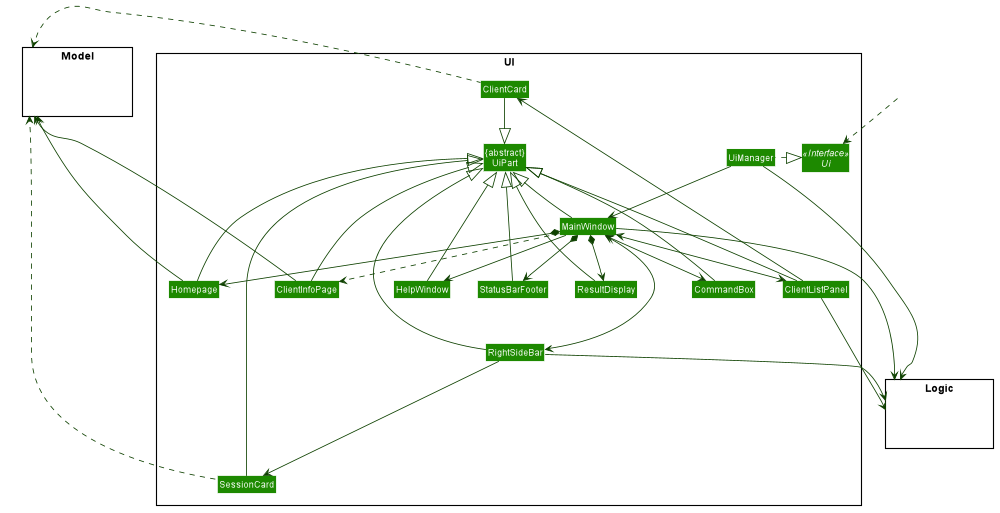

The diagram above was rendered by PlantUML. Its source (embedded in the PNG):
@startuml








skinparam BackgroundColor #FFFFFFF

skinparam Shadowing false

skinparam Class {
    FontColor #FFFFFF
    BorderThickness 1
    BorderColor #FFFFFF
    StereotypeFontColor #FFFFFF
    FontName Arial
}

skinparam Actor {
    BorderColor #000000
    Color #000000
    FontName Arial
}

skinparam Sequence {
    MessageAlign center
    BoxFontSize 15
    BoxPadding 0
    BoxFontColor #FFFFFF
    FontName Arial
}

skinparam Participant {
    FontColor #FFFFFFF
    Padding 20
}

skinparam MinClassWidth 50
skinparam ParticipantPadding 10
skinparam Shadowing false
skinparam DefaultTextAlignment center
skinparam packageStyle Rectangle

hide footbox
hide members
hide circle
skinparam arrowThickness 1.1
skinparam arrowColor #0E4100
skinparam classBackgroundColor #1D8900

package UI <<Rectangle>>{
Interface Ui <<Interface>>
Class "{abstract}\nUiPart" as UiPart
Class UiManager
Class MainWindow
Class HelpWindow
Class ResultDisplay
Class ClientListPanel
Class ClientCard
Class StatusBarFooter
Class CommandBox
Class Homepage
class RightSideBar
class SessionCard
class ClientInfoPage
}

package Model <<Rectangle>> {
Class HiddenModel #FFFFFF
}

package Logic <<Rectangle>> {
Class HiddenLogic #FFFFFF
}

Class HiddenOutside #FFFFFF
HiddenOutside ..> Ui

ClientCard .left.> Model
SessionCard .left.> Model
ClientInfoPage -left-> Model
Homepage -left-> Model
UiManager --> Logic
MainWindow --> Logic
ClientListPanel --> Logic
RightSideBar --> Logic

UiManager .left.|> Ui
UiManager -down-> MainWindow
MainWindow --> HelpWindow
MainWindow <-down-> CommandBox
MainWindow *-down-> ResultDisplay
MainWindow <-down-> ClientListPanel
MainWindow *-down-> StatusBarFooter
MainWindow *-down-> Homepage
MainWindow <---> RightSideBar
MainWindow ..> ClientInfoPage

ClientListPanel -down-> ClientCard
RightSideBar ---> SessionCard

MainWindow -up-|> UiPart

ResultDisplay --|> UiPart
CommandBox --|> UiPart
ClientListPanel --|> UiPart
ClientCard --|> UiPart
StatusBarFooter --|> UiPart
HelpWindow -down-|> UiPart
Homepage --|> UiPart
RightSideBar --|> UiPart
SessionCard --|> UiPart
ClientInfoPage --|> UiPart

HelpWindow -[hidden]left- CommandBox
CommandBox -[hidden]left- ResultDisplay

MainWindow -[hidden]-|> UiPart
@enduml